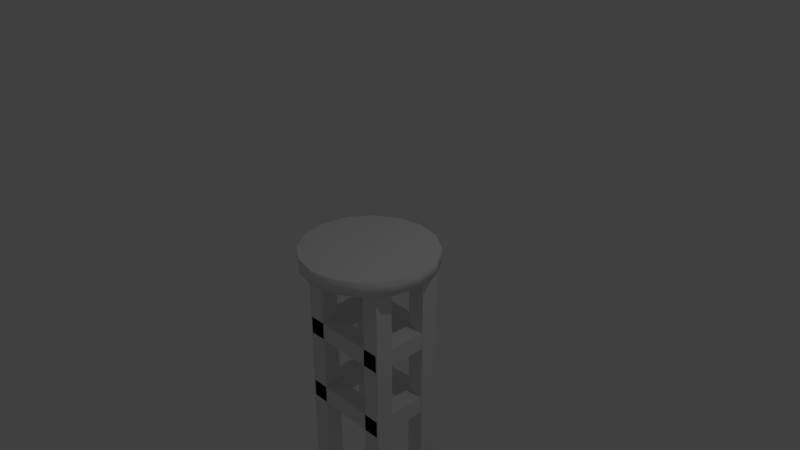 # Source: stool.blend  (saved by Blender 2.79.0; exported with 4.5.12 LTS)
import bpy
from mathutils import Matrix  # noqa: F401  (used for matrix-valued properties, if any)

bpy.ops.wm.read_factory_settings(use_empty=True)
scene = bpy.context.scene
scene.name = 'Scene'

# ---- collections
col_collection_1 = bpy.data.collections.new('Collection 1'); scene.collection.children.link(col_collection_1)

# ---- world
world_world = bpy.data.worlds.new('World'); scene.world = world_world
world_world.color = (0.05088, 0.05088, 0.05088)
world_world.use_sun_shadow = False
world_world.sun_shadow_jitter_overblur = 0.0
world_world.cycles.sampling_method = 'MANUAL'

# ---- cameras
cam_camera = bpy.data.cameras.new('Camera')
cam_camera.clip_end = 100.0
cam_camera.lens = 35.0
cam_camera.sensor_width = 32.0
cam_camera.sensor_height = 18.0
cam_camera.ortho_scale = 7.314
cam_camera.dof.focus_distance = 0.0
cam_camera.dof.aperture_fstop = 128.0

# ---- lights
light_lamp = bpy.data.lights.new('Lamp', 'POINT')
light_lamp.transmission_factor = 0.0
light_lamp.cutoff_distance = 30.0
light_lamp.energy = 100.0
light_lamp.shadow_buffer_clip_start = 1.001
light_lamp.shadow_soft_size = 0.1
light_lamp.shadow_maximum_resolution = 0.006
light_lamp.use_absolute_resolution = True

# ---- meshes
me_cube_013 = bpy.data.meshes.new('Cube.013')
me_cube_013.from_pydata([(-1.0, -1.0, -1.0), (-1.0, -1.0, 1.0), (-1.0, 1.0, -1.0), (-1.0, 1.0, 1.0), (1.0, -1.0, -1.0), (1.0, -1.0, 1.0), (1.0, 1.0, -1.0), (1.0, 1.0, 1.0)], [], [(0, 1, 3, 2), (2, 3, 7, 6), (6, 7, 5, 4), (4, 5, 1, 0), (2, 6, 4, 0), (7, 3, 1, 5)])
me_cube_013.use_remesh_preserve_volume = False
me_cube_013.use_remesh_preserve_attributes = False
me_cube_013.use_mirror_vertex_groups = False
me_cube_013.update()
me_cube_012 = bpy.data.meshes.new('Cube.012')
me_cube_012.from_pydata([(-1.0, -1.0, -1.0), (-1.0, -1.0, 1.0), (-1.0, 1.0, -1.0), (-1.0, 1.0, 1.0), (1.0, -1.0, -1.0), (1.0, -1.0, 1.0), (1.0, 1.0, -1.0), (1.0, 1.0, 1.0)], [], [(0, 1, 3, 2), (2, 3, 7, 6), (6, 7, 5, 4), (4, 5, 1, 0), (2, 6, 4, 0), (7, 3, 1, 5)])
me_cube_012.use_remesh_preserve_volume = False
me_cube_012.use_remesh_preserve_attributes = False
me_cube_012.use_mirror_vertex_groups = False
me_cube_012.update()
me_cube_011 = bpy.data.meshes.new('Cube.011')
me_cube_011.from_pydata([(-1.0, -1.0, -1.0), (-1.0, -1.0, 1.0), (-1.0, 1.0, -1.0), (-1.0, 1.0, 1.0), (1.0, -1.0, -1.0), (1.0, -1.0, 1.0), (1.0, 1.0, -1.0), (1.0, 1.0, 1.0)], [], [(0, 1, 3, 2), (2, 3, 7, 6), (6, 7, 5, 4), (4, 5, 1, 0), (2, 6, 4, 0), (7, 3, 1, 5)])
me_cube_011.use_remesh_preserve_volume = False
me_cube_011.use_remesh_preserve_attributes = False
me_cube_011.use_mirror_vertex_groups = False
me_cube_011.update()
me_cube_010 = bpy.data.meshes.new('Cube.010')
me_cube_010.from_pydata([(-1.0, -1.0, -1.0), (-1.0, -1.0, 1.0), (-1.0, 1.0, -1.0), (-1.0, 1.0, 1.0), (1.0, -1.0, -1.0), (1.0, -1.0, 1.0), (1.0, 1.0, -1.0), (1.0, 1.0, 1.0)], [], [(0, 1, 3, 2), (2, 3, 7, 6), (6, 7, 5, 4), (4, 5, 1, 0), (2, 6, 4, 0), (7, 3, 1, 5)])
me_cube_010.use_remesh_preserve_volume = False
me_cube_010.use_remesh_preserve_attributes = False
me_cube_010.use_mirror_vertex_groups = False
me_cube_010.update()
me_cube_009 = bpy.data.meshes.new('Cube.009')
me_cube_009.from_pydata([(-1.0, -1.0, -1.0), (-1.0, -1.0, 1.0), (-1.0, 1.0, -1.0), (-1.0, 1.0, 1.0), (1.0, -1.0, -1.0), (1.0, -1.0, 1.0), (1.0, 1.0, -1.0), (1.0, 1.0, 1.0)], [], [(0, 1, 3, 2), (2, 3, 7, 6), (6, 7, 5, 4), (4, 5, 1, 0), (2, 6, 4, 0), (7, 3, 1, 5)])
me_cube_009.use_remesh_preserve_volume = False
me_cube_009.use_remesh_preserve_attributes = False
me_cube_009.use_mirror_vertex_groups = False
me_cube_009.update()
me_cube_008 = bpy.data.meshes.new('Cube.008')
me_cube_008.from_pydata([(-1.0, -1.0, -1.0), (-1.0, -1.0, 1.0), (-1.0, 1.0, -1.0), (-1.0, 1.0, 1.0), (1.0, -1.0, -1.0), (1.0, -1.0, 1.0), (1.0, 1.0, -1.0), (1.0, 1.0, 1.0)], [], [(0, 1, 3, 2), (2, 3, 7, 6), (6, 7, 5, 4), (4, 5, 1, 0), (2, 6, 4, 0), (7, 3, 1, 5)])
me_cube_008.use_remesh_preserve_volume = False
me_cube_008.use_remesh_preserve_attributes = False
me_cube_008.use_mirror_vertex_groups = False
me_cube_008.update()
me_cube_007 = bpy.data.meshes.new('Cube.007')
me_cube_007.from_pydata([(-1.0, -1.0, -1.0), (-1.0, -1.0, 1.0), (-1.0, 1.0, -1.0), (-1.0, 1.0, 1.0), (1.0, -1.0, -1.0), (1.0, -1.0, 1.0), (1.0, 1.0, -1.0), (1.0, 1.0, 1.0)], [], [(0, 1, 3, 2), (2, 3, 7, 6), (6, 7, 5, 4), (4, 5, 1, 0), (2, 6, 4, 0), (7, 3, 1, 5)])
me_cube_007.use_remesh_preserve_volume = False
me_cube_007.use_remesh_preserve_attributes = False
me_cube_007.use_mirror_vertex_groups = False
me_cube_007.update()
me_cube_006 = bpy.data.meshes.new('Cube.006')
me_cube_006.from_pydata([(-1.0, -1.0, -1.0), (-1.0, -1.0, 1.0), (-1.0, 1.0, -1.0), (-1.0, 1.0, 1.0), (1.0, -1.0, -1.0), (1.0, -1.0, 1.0), (1.0, 1.0, -1.0), (1.0, 1.0, 1.0)], [], [(0, 1, 3, 2), (2, 3, 7, 6), (6, 7, 5, 4), (4, 5, 1, 0), (2, 6, 4, 0), (7, 3, 1, 5)])
me_cube_006.use_remesh_preserve_volume = False
me_cube_006.use_remesh_preserve_attributes = False
me_cube_006.use_mirror_vertex_groups = False
me_cube_006.update()
me_cube_005 = bpy.data.meshes.new('Cube.005')
me_cube_005.from_pydata([(-1.0, -1.0, -1.0), (-1.0, -1.0, 1.0), (-1.0, 1.0, -1.0), (-1.0, 1.0, 1.0), (1.0, -1.0, -1.0), (1.0, -1.0, 1.0), (1.0, 1.0, -1.0), (1.0, 1.0, 1.0)], [], [(0, 1, 3, 2), (2, 3, 7, 6), (6, 7, 5, 4), (4, 5, 1, 0), (2, 6, 4, 0), (7, 3, 1, 5)])
me_cube_005.use_remesh_preserve_volume = False
me_cube_005.use_remesh_preserve_attributes = False
me_cube_005.use_mirror_vertex_groups = False
me_cube_005.update()
me_cube_004 = bpy.data.meshes.new('Cube.004')
me_cube_004.from_pydata([(-1.0, -1.0, -1.0), (-1.0, -1.0, 1.0), (-1.0, 1.0, -1.0), (-1.0, 1.0, 1.0), (1.0, -1.0, -1.0), (1.0, -1.0, 1.0), (1.0, 1.0, -1.0), (1.0, 1.0, 1.0)], [], [(0, 1, 3, 2), (2, 3, 7, 6), (6, 7, 5, 4), (4, 5, 1, 0), (2, 6, 4, 0), (7, 3, 1, 5)])
me_cube_004.use_remesh_preserve_volume = False
me_cube_004.use_remesh_preserve_attributes = False
me_cube_004.use_mirror_vertex_groups = False
me_cube_004.update()
me_cube_003 = bpy.data.meshes.new('Cube.003')
me_cube_003.from_pydata([(-1.0, -1.0, -1.0), (-1.0, -1.0, 1.0), (-1.0, 1.0, -1.0), (-1.0, 1.0, 1.0), (1.0, -1.0, -1.0), (1.0, -1.0, 1.0), (1.0, 1.0, -1.0), (1.0, 1.0, 1.0)], [], [(0, 1, 3, 2), (2, 3, 7, 6), (6, 7, 5, 4), (4, 5, 1, 0), (2, 6, 4, 0), (7, 3, 1, 5)])
me_cube_003.use_remesh_preserve_volume = False
me_cube_003.use_remesh_preserve_attributes = False
me_cube_003.use_mirror_vertex_groups = False
me_cube_003.update()
me_cube_002 = bpy.data.meshes.new('Cube.002')
me_cube_002.from_pydata([(-1.0, -1.0, -1.0), (-1.0, -1.0, 1.0), (-1.0, 1.0, -1.0), (-1.0, 1.0, 1.0), (1.0, -1.0, -1.0), (1.0, -1.0, 1.0), (1.0, 1.0, -1.0), (1.0, 1.0, 1.0)], [], [(0, 1, 3, 2), (2, 3, 7, 6), (6, 7, 5, 4), (4, 5, 1, 0), (2, 6, 4, 0), (7, 3, 1, 5)])
me_cube_002.use_remesh_preserve_volume = False
me_cube_002.use_remesh_preserve_attributes = False
me_cube_002.use_mirror_vertex_groups = False
me_cube_002.update()
me_cylinder = bpy.data.meshes.new('Cylinder')
me_cylinder.from_pydata([(0.0, 1.0, -0.1082), (0.0, 1.0, 0.1082), (0.3827, 0.9239, -0.1082), (0.3827, 0.9239, 0.1082), (0.7071, 0.7071, -0.1082), (0.7071, 0.7071, 0.1082), (0.9239, 0.3827, -0.1082), (0.9239, 0.3827, 0.1082), (1.0, -4.371e-08, -0.1082), (1.0, -4.371e-08, 0.1082), (0.9239, -0.3827, -0.1082), (0.9239, -0.3827, 0.1082), (0.7071, -0.7071, -0.1082), (0.7071, -0.7071, 0.1082), (0.3827, -0.9239, -0.1082), (0.3827, -0.9239, 0.1082), (1.51e-07, -1.0, -0.1082), (1.51e-07, -1.0, 0.1082), (-0.3827, -0.9239, -0.1082), (-0.3827, -0.9239, 0.1082), (-0.7071, -0.7071, -0.1082), (-0.7071, -0.7071, 0.1082), (-0.9239, -0.3827, -0.1082), (-0.9239, -0.3827, 0.1082), (-1.0, 1.192e-08, -0.1082), (-1.0, 1.192e-08, 0.1082), (-0.9239, 0.3827, -0.1082), (-0.9239, 0.3827, 0.1082), (-0.7071, 0.7071, -0.1082), (-0.7071, 0.7071, 0.1082), (-0.3827, 0.9239, -0.1082), (-0.3827, 0.9239, 0.1082)], [], [(0, 1, 3, 2), (2, 3, 5, 4), (4, 5, 7, 6), (6, 7, 9, 8), (8, 9, 11, 10), (10, 11, 13, 12), (12, 13, 15, 14), (14, 15, 17, 16), (16, 17, 19, 18), (18, 19, 21, 20), (20, 21, 23, 22), (22, 23, 25, 24), (24, 25, 27, 26), (26, 27, 29, 28), (3, 1, 31, 29, 27, 25, 23, 21, 19, 17, 15, 13, 11, 9, 7, 5), (28, 29, 31, 30), (30, 31, 1, 0), (0, 2, 4, 6, 8, 10, 12, 14, 16, 18, 20, 22, 24, 26, 28, 30)])
me_cylinder.polygons.foreach_set('use_smooth', [1, 1, 1, 1, 1, 1, 1, 1, 1, 1, 1, 1, 1, 1, 0, 1, 1, 0])
_uv = me_cylinder.uv_layers.new(name='UVMap')
_uv.uv.foreach_set('vector', [0.9171, 0.2832, 1.0, 0.2832, 1.0, 0.3536, 0.9171, 0.3536, 0.7514, 0.0, 0.8343, 0.0, 0.8343, 0.07033, 0.7514, 0.07033, 0.7514, 0.07033, 0.8343, 0.07033, 0.8343, 0.1622, 0.7514, 0.1622, 0.7514, 0.1622, 0.8343, 0.1622, 0.8343, 0.2617, 0.7514, 0.2617, 0.7514, 0.2617, 0.8343, 0.2617, 0.8343, 0.3536, 0.7514, 0.3536, 0.7514, 0.3536, 0.8343, 0.3536, 0.8343, 0.4239, 0.7514, 0.4239, 0.8343, 3.039e-08, 0.9171, 0.0, 0.9171, 0.07033, 0.8343, 0.07033, 0.8343, 0.07033, 0.9171, 0.07033, 0.9171, 0.1622, 0.8343, 0.1622, 0.8343, 0.1622, 0.9171, 0.1622, 0.9171, 0.2617, 0.8343, 0.2617, 0.8343, 0.2617, 0.9171, 0.2617, 0.9171, 0.3536, 0.8343, 0.3536, 0.8343, 0.3536, 0.9171, 0.3536, 0.9171, 0.4454, 0.8343, 0.4454, 0.8343, 0.4454, 0.9171, 0.4454, 0.9171, 0.5449, 0.8343, 0.5449, 0.8343, 0.5449, 0.9171, 0.5449, 0.9171, 0.6368, 0.8343, 0.6368, 0.9171, 0.0, 1.0, 0.0, 1.0, 0.09189, 0.9171, 0.09189, 0.1629, 0.4619, 0.0572, 0.3916, 4.566e-08, 0.2997, 0.0, 0.2003, 0.0572, 0.1084, 0.1629, 0.03806, 0.301, 0.0, 0.4504, 3.039e-08, 0.5885, 0.03806, 0.6942, 0.1084, 0.7514, 0.2003, 0.7514, 0.2997, 0.6942, 0.3916, 0.5885, 0.4619, 0.4504, 0.5, 0.301, 0.5, 0.9171, 0.09189, 1.0, 0.09189, 1.0, 0.1913, 0.9171, 0.1913, 0.9171, 0.1913, 1.0, 0.1913, 1.0, 0.2832, 0.9171, 0.2832, 0.301, 1.0, 0.1629, 0.9619, 0.0572, 0.8916, 0.0, 0.7997, 2.283e-08, 0.7003, 0.0572, 0.6084, 0.1629, 0.5381, 0.301, 0.5, 0.4504, 0.5, 0.5885, 0.5381, 0.6942, 0.6084, 0.7514, 0.7003, 0.7514, 0.7997, 0.6942, 0.8916, 0.5885, 0.9619, 0.4504, 1.0])
me_cylinder.use_remesh_preserve_volume = False
me_cylinder.use_remesh_preserve_attributes = False
me_cylinder.use_mirror_vertex_groups = False
me_cylinder.update()

# ---- objects
ob_cube_011 = bpy.data.objects.new('Cube.011', me_cube_013)
ob_cube_010 = bpy.data.objects.new('Cube.010', me_cube_012)
ob_cube_009 = bpy.data.objects.new('Cube.009', me_cube_011)
ob_cube_008 = bpy.data.objects.new('Cube.008', me_cube_010)
ob_cube_007 = bpy.data.objects.new('Cube.007', me_cube_009)
ob_cube_006 = bpy.data.objects.new('Cube.006', me_cube_008)
ob_cube_005 = bpy.data.objects.new('Cube.005', me_cube_007)
ob_cube_004 = bpy.data.objects.new('Cube.004', me_cube_006)
ob_cube_003 = bpy.data.objects.new('Cube.003', me_cube_005)
ob_cube_000 = bpy.data.objects.new('Cube.000', me_cube_004)
ob_cube_002 = bpy.data.objects.new('Cube.002', me_cube_003)
ob_cube_001 = bpy.data.objects.new('Cube.001', me_cube_002)
ob_cylinder = bpy.data.objects.new('Cylinder', me_cylinder)
ob_lamp = bpy.data.objects.new('Lamp', light_lamp)
ob_camera = bpy.data.objects.new('Camera', cam_camera)

# ---- transforms, parenting, visibility, modifiers, constraints
ob_cube_011.location = (0.02387, 0.4201, -1.145)
ob_cube_011.rotation_euler = (-0.0, 1.571, 0.0)
ob_cube_011.scale = (0.1271, 0.1271, -0.6427)
ob_cube_011.lineart.crease_threshold = 0.0
ob_cube_010.location = (0.02387, 0.4201, -2.185)
ob_cube_010.rotation_euler = (-0.0, 1.571, 0.0)
ob_cube_010.scale = (0.1271, 0.1271, -0.6427)
ob_cube_010.lineart.crease_threshold = 0.0
ob_cube_009.location = (-0.5088, 0.08977, -2.185)
ob_cube_009.rotation_euler = (-1.571, 1.571, 0.0)
ob_cube_009.scale = (0.1271, 0.1271, -0.4255)
ob_cube_009.lineart.crease_threshold = 0.0
ob_cube_008.location = (-0.5088, 0.08977, -1.145)
ob_cube_008.rotation_euler = (-1.571, 1.571, 0.0)
ob_cube_008.scale = (0.1271, 0.1271, -0.4255)
ob_cube_008.lineart.crease_threshold = 0.0
ob_cube_007.location = (0.5538, 0.08977, -1.145)
ob_cube_007.rotation_euler = (-1.571, 1.571, 0.0)
ob_cube_007.scale = (0.1271, 0.1271, -0.4255)
ob_cube_007.lineart.crease_threshold = 0.0
ob_cube_006.location = (0.5538, 0.08977, -2.185)
ob_cube_006.rotation_euler = (-1.571, 1.571, 0.0)
ob_cube_006.scale = (0.1271, 0.1271, -0.4255)
ob_cube_006.lineart.crease_threshold = 0.0
ob_cube_005.location = (0.02387, -0.3751, -2.185)
ob_cube_005.rotation_euler = (-0.0, 1.571, 0.0)
ob_cube_005.scale = (0.1271, 0.1271, -0.6427)
ob_cube_005.lineart.crease_threshold = 0.0
ob_cube_004.location = (0.02387, -0.3751, -1.145)
ob_cube_004.rotation_euler = (-0.0, 1.571, 0.0)
ob_cube_004.scale = (0.1271, 0.1271, -0.6427)
ob_cube_004.lineart.crease_threshold = 0.0
ob_cube_003.location = (-0.506, -0.3751, -1.645)
ob_cube_003.scale = (0.1271, 0.1271, -1.679)
ob_cube_003.lineart.crease_threshold = 0.0
ob_cube_000.location = (-0.506, 0.4242, -1.645)
ob_cube_000.scale = (0.1271, 0.1271, -1.679)
ob_cube_000.lineart.crease_threshold = 0.0
ob_cube_002.location = (0.563, 0.4242, -1.645)
ob_cube_002.scale = (0.1271, 0.1271, -1.679)
ob_cube_002.lineart.crease_threshold = 0.0
ob_cube_001.location = (0.563, -0.3751, -1.645)
ob_cube_001.scale = (0.1271, 0.1271, -1.679)
ob_cube_001.lineart.crease_threshold = 0.0
ob_cylinder.location = (0.0, 0.0, 0.0)
ob_cylinder.scale = (0.9304, 0.9304, 0.9304)
ob_cylinder.lineart.crease_threshold = 0.0
ob_lamp.location = (4.076, 1.005, 5.904)
ob_lamp.rotation_euler = (0.6503, 0.05522, 1.866)
ob_lamp.lock_rotations_4d = False
ob_lamp.empty_display_type = 'ARROWS'
ob_lamp.color = (0.0, 0.0, 0.0, 0.0)
ob_lamp.lineart.crease_threshold = 0.0
ob_camera.location = (7.481, -6.508, 5.344)
ob_camera.rotation_euler = (1.109, 0.0, 0.8149)
ob_camera.lock_rotations_4d = False
ob_camera.empty_display_type = 'ARROWS'
ob_camera.color = (0.0, 0.0, 0.0, 0.0)
ob_camera.display_type = 'WIRE'
ob_camera.lineart.crease_threshold = 0.0

# ---- collection membership
col_collection_1.objects.link(ob_cube_011)
col_collection_1.objects.link(ob_cube_010)
col_collection_1.objects.link(ob_cube_009)
col_collection_1.objects.link(ob_cube_008)
col_collection_1.objects.link(ob_cube_007)
col_collection_1.objects.link(ob_cube_006)
col_collection_1.objects.link(ob_cube_005)
col_collection_1.objects.link(ob_cube_004)
col_collection_1.objects.link(ob_cube_003)
col_collection_1.objects.link(ob_cube_000)
col_collection_1.objects.link(ob_cube_002)
col_collection_1.objects.link(ob_cube_001)
col_collection_1.objects.link(ob_cylinder)
col_collection_1.objects.link(ob_lamp)
col_collection_1.objects.link(ob_camera)

# ---- scene / render settings (as saved in the file)
scene.camera = ob_camera
scene.frame_start = 1; scene.frame_end = 250; scene.frame_set(1)
scene.render.engine = 'BLENDER_EEVEE_NEXT'
scene.render.resolution_percentage = 50
scene.render.dither_intensity = 0.0
scene.cycles.use_denoising = False
scene.cycles.samples = 128
scene.cycles.sampling_pattern = 'TABULATED_SOBOL'
scene.cycles.use_adaptive_sampling = False
scene.cycles.use_light_tree = False
scene.cycles.blur_glossy = 0.0
scene.cycles.sample_clamp_indirect = 0.0
scene.view_settings.view_transform = 'Standard'
bpy.context.view_layer.update()
